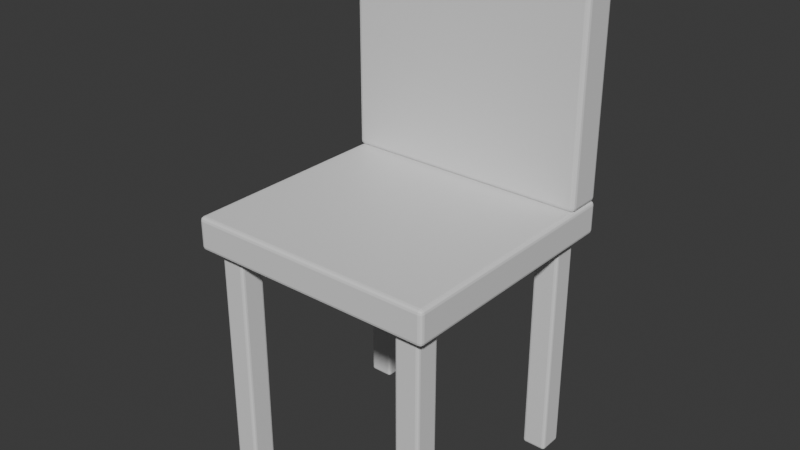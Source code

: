 # Source: demo_chair.blend  (saved by Blender 5.3.31; exported with 4.5.12 LTS)
import bpy
from mathutils import Matrix  # noqa: F401  (used for matrix-valued properties, if any)

bpy.ops.wm.read_factory_settings(use_empty=True)
scene = bpy.context.scene
scene.name = 'Scene'

# ---- collections
col_collection = bpy.data.collections.new('Collection'); scene.collection.children.link(col_collection)

# ---- materials (node trees are filled in below, after node groups)
mat_steel = bpy.data.materials.new('Steel')
mat_steel.diffuse_color = (0.55, 0.62, 0.7, 1.0)
mat_graphite = bpy.data.materials.new('Graphite')
mat_graphite.diffuse_color = (0.055, 0.08, 0.12, 1.0)

# ---- material node trees
mat_steel.use_nodes = True; mat_steel.node_tree.nodes.clear()
_N = mat_steel.node_tree.nodes; _L = mat_steel.node_tree.links
n0 = _N.new('ShaderNodeBsdfPrincipled'); n0.name = 'Principled BSDF'; n0.location = (-200, 100)
n0.inputs[10].default_value = 0.005
n1 = _N.new('ShaderNodeOutputMaterial'); n1.name = 'Material Output'; n1.location = (200, 100)
_L.new(n0.outputs[0], n1.inputs[0])
n1.is_active_output = True
mat_graphite.use_nodes = True; mat_graphite.node_tree.nodes.clear()
_N = mat_graphite.node_tree.nodes; _L = mat_graphite.node_tree.links
n0 = _N.new('ShaderNodeBsdfPrincipled'); n0.name = 'Principled BSDF'; n0.location = (-200, 100)
n0.inputs[10].default_value = 0.005
n1 = _N.new('ShaderNodeOutputMaterial'); n1.name = 'Material Output'; n1.location = (200, 100)
_L.new(n0.outputs[0], n1.inputs[0])
n1.is_active_output = True

# ---- world
world_world = bpy.data.worlds.new('World'); scene.world = world_world
world_world.use_nodes = True; world_world.node_tree.nodes.clear()
_N = world_world.node_tree.nodes; _L = world_world.node_tree.links
n0 = _N.new('ShaderNodeOutputWorld'); n0.name = 'World Output'; n0.location = (200, 100)
n1 = _N.new('ShaderNodeBackground'); n1.name = 'Background'; n1.location = (-200, 100)
n1.inputs[0].default_value = (0.05088, 0.05088, 0.05088, 1.0)
_L.new(n1.outputs[0], n0.inputs[0])
n0.is_active_output = True
world_world.color = (0.05088, 0.05088, 0.05088)
world_world.sun_shadow_jitter_overblur = 0.0

# ---- meshes
me_cube_015 = bpy.data.meshes.new('Cube.015')
me_cube_015.from_pydata([(-0.225, -0.225, -0.03), (-0.225, -0.225, 0.03), (-0.225, 0.225, -0.03), (-0.225, 0.225, 0.03), (0.225, -0.225, -0.03), (0.225, -0.225, 0.03), (0.225, 0.225, -0.03), (0.225, 0.225, 0.03)], [], [(0, 1, 3, 2), (2, 3, 7, 6), (6, 7, 5, 4), (4, 5, 1, 0), (2, 6, 4, 0), (7, 3, 1, 5)])
_uv = me_cube_015.uv_layers.new(name='UVMap')
_uv.uv.foreach_set('vector', [0.375, 0.0, 0.625, 0.0, 0.625, 0.25, 0.375, 0.25, 0.375, 0.25, 0.625, 0.25, 0.625, 0.5, 0.375, 0.5, 0.375, 0.5, 0.625, 0.5, 0.625, 0.75, 0.375, 0.75, 0.375, 0.75, 0.625, 0.75, 0.625, 1.0, 0.375, 1.0, 0.125, 0.5, 0.375, 0.5, 0.375, 0.75, 0.125, 0.75, 0.625, 0.5, 0.875, 0.5, 0.875, 0.75, 0.625, 0.75])
me_cube_015.materials.append(mat_steel)
me_cube_015.update()
me_cube_016 = bpy.data.meshes.new('Cube.016')
me_cube_016.from_pydata([(-0.225, -0.0325, -0.21), (-0.225, -0.0325, 0.21), (-0.225, 0.0325, -0.21), (-0.225, 0.0325, 0.21), (0.225, -0.0325, -0.21), (0.225, -0.0325, 0.21), (0.225, 0.0325, -0.21), (0.225, 0.0325, 0.21)], [], [(0, 1, 3, 2), (2, 3, 7, 6), (6, 7, 5, 4), (4, 5, 1, 0), (2, 6, 4, 0), (7, 3, 1, 5)])
_uv = me_cube_016.uv_layers.new(name='UVMap')
_uv.uv.foreach_set('vector', [0.375, 0.0, 0.625, 0.0, 0.625, 0.25, 0.375, 0.25, 0.375, 0.25, 0.625, 0.25, 0.625, 0.5, 0.375, 0.5, 0.375, 0.5, 0.625, 0.5, 0.625, 0.75, 0.375, 0.75, 0.375, 0.75, 0.625, 0.75, 0.625, 1.0, 0.375, 1.0, 0.125, 0.5, 0.375, 0.5, 0.375, 0.75, 0.125, 0.75, 0.625, 0.5, 0.875, 0.5, 0.875, 0.75, 0.625, 0.75])
me_cube_016.materials.append(mat_steel)
me_cube_016.update()
me_cube_017 = bpy.data.meshes.new('Cube.017')
me_cube_017.from_pydata([(-0.0225, -0.0225, -0.21), (-0.0225, -0.0225, 0.21), (-0.0225, 0.0225, -0.21), (-0.0225, 0.0225, 0.21), (0.0225, -0.0225, -0.21), (0.0225, -0.0225, 0.21), (0.0225, 0.0225, -0.21), (0.0225, 0.0225, 0.21)], [], [(0, 1, 3, 2), (2, 3, 7, 6), (6, 7, 5, 4), (4, 5, 1, 0), (2, 6, 4, 0), (7, 3, 1, 5)])
_uv = me_cube_017.uv_layers.new(name='UVMap')
_uv.uv.foreach_set('vector', [0.375, 0.0, 0.625, 0.0, 0.625, 0.25, 0.375, 0.25, 0.375, 0.25, 0.625, 0.25, 0.625, 0.5, 0.375, 0.5, 0.375, 0.5, 0.625, 0.5, 0.625, 0.75, 0.375, 0.75, 0.375, 0.75, 0.625, 0.75, 0.625, 1.0, 0.375, 1.0, 0.125, 0.5, 0.375, 0.5, 0.375, 0.75, 0.125, 0.75, 0.625, 0.5, 0.875, 0.5, 0.875, 0.75, 0.625, 0.75])
me_cube_017.materials.append(mat_graphite)
me_cube_017.update()
me_cube_018 = bpy.data.meshes.new('Cube.018')
me_cube_018.from_pydata([(-0.0225, -0.0225, -0.21), (-0.0225, -0.0225, 0.21), (-0.0225, 0.0225, -0.21), (-0.0225, 0.0225, 0.21), (0.0225, -0.0225, -0.21), (0.0225, -0.0225, 0.21), (0.0225, 0.0225, -0.21), (0.0225, 0.0225, 0.21)], [], [(0, 1, 3, 2), (2, 3, 7, 6), (6, 7, 5, 4), (4, 5, 1, 0), (2, 6, 4, 0), (7, 3, 1, 5)])
_uv = me_cube_018.uv_layers.new(name='UVMap')
_uv.uv.foreach_set('vector', [0.375, 0.0, 0.625, 0.0, 0.625, 0.25, 0.375, 0.25, 0.375, 0.25, 0.625, 0.25, 0.625, 0.5, 0.375, 0.5, 0.375, 0.5, 0.625, 0.5, 0.625, 0.75, 0.375, 0.75, 0.375, 0.75, 0.625, 0.75, 0.625, 1.0, 0.375, 1.0, 0.125, 0.5, 0.375, 0.5, 0.375, 0.75, 0.125, 0.75, 0.625, 0.5, 0.875, 0.5, 0.875, 0.75, 0.625, 0.75])
me_cube_018.materials.append(mat_graphite)
me_cube_018.update()
me_cube_019 = bpy.data.meshes.new('Cube.019')
me_cube_019.from_pydata([(-0.0225, -0.0225, -0.21), (-0.0225, -0.0225, 0.21), (-0.0225, 0.0225, -0.21), (-0.0225, 0.0225, 0.21), (0.0225, -0.0225, -0.21), (0.0225, -0.0225, 0.21), (0.0225, 0.0225, -0.21), (0.0225, 0.0225, 0.21)], [], [(0, 1, 3, 2), (2, 3, 7, 6), (6, 7, 5, 4), (4, 5, 1, 0), (2, 6, 4, 0), (7, 3, 1, 5)])
_uv = me_cube_019.uv_layers.new(name='UVMap')
_uv.uv.foreach_set('vector', [0.375, 0.0, 0.625, 0.0, 0.625, 0.25, 0.375, 0.25, 0.375, 0.25, 0.625, 0.25, 0.625, 0.5, 0.375, 0.5, 0.375, 0.5, 0.625, 0.5, 0.625, 0.75, 0.375, 0.75, 0.375, 0.75, 0.625, 0.75, 0.625, 1.0, 0.375, 1.0, 0.125, 0.5, 0.375, 0.5, 0.375, 0.75, 0.125, 0.75, 0.625, 0.5, 0.875, 0.5, 0.875, 0.75, 0.625, 0.75])
me_cube_019.materials.append(mat_graphite)
me_cube_019.update()
me_cube_020 = bpy.data.meshes.new('Cube.020')
me_cube_020.from_pydata([(-0.0225, -0.0225, -0.21), (-0.0225, -0.0225, 0.21), (-0.0225, 0.0225, -0.21), (-0.0225, 0.0225, 0.21), (0.0225, -0.0225, -0.21), (0.0225, -0.0225, 0.21), (0.0225, 0.0225, -0.21), (0.0225, 0.0225, 0.21)], [], [(0, 1, 3, 2), (2, 3, 7, 6), (6, 7, 5, 4), (4, 5, 1, 0), (2, 6, 4, 0), (7, 3, 1, 5)])
_uv = me_cube_020.uv_layers.new(name='UVMap')
_uv.uv.foreach_set('vector', [0.375, 0.0, 0.625, 0.0, 0.625, 0.25, 0.375, 0.25, 0.375, 0.25, 0.625, 0.25, 0.625, 0.5, 0.375, 0.5, 0.375, 0.5, 0.625, 0.5, 0.625, 0.75, 0.375, 0.75, 0.375, 0.75, 0.625, 0.75, 0.625, 1.0, 0.375, 1.0, 0.125, 0.5, 0.375, 0.5, 0.375, 0.75, 0.125, 0.75, 0.625, 0.5, 0.875, 0.5, 0.875, 0.75, 0.625, 0.75])
me_cube_020.materials.append(mat_graphite)
me_cube_020.update()

# ---- objects
ob_seat = bpy.data.objects.new('Seat', me_cube_015)
ob_back = bpy.data.objects.new('Back', me_cube_016)
ob_leg = bpy.data.objects.new('Leg', me_cube_017)
ob_leg_001 = bpy.data.objects.new('Leg.001', me_cube_018)
ob_leg_002 = bpy.data.objects.new('Leg.002', me_cube_019)
ob_leg_003 = bpy.data.objects.new('Leg.003', me_cube_020)

# ---- transforms, parenting, visibility, modifiers, constraints
ob_seat.location = (0.0, 0.0, 0.45)
_m = ob_seat.modifiers.new('Rounded edges', 'BEVEL')
_m.width = 0.0072
_m.width_pct = 0.0072
_m.segments = 3
ob_back.location = (0.0, 0.19, 0.69)
_m = ob_back.modifiers.new('Rounded edges', 'BEVEL')
_m.width = 0.0078
_m.width_pct = 0.0078
_m.segments = 3
ob_leg.location = (-0.18, -0.18, 0.21)
_m = ob_leg.modifiers.new('Rounded edges', 'BEVEL')
_m.width = 0.0054
_m.width_pct = 0.0054
_m.segments = 3
ob_leg_001.location = (-0.18, 0.18, 0.21)
_m = ob_leg_001.modifiers.new('Rounded edges', 'BEVEL')
_m.width = 0.0054
_m.width_pct = 0.0054
_m.segments = 3
ob_leg_002.location = (0.18, -0.18, 0.21)
_m = ob_leg_002.modifiers.new('Rounded edges', 'BEVEL')
_m.width = 0.0054
_m.width_pct = 0.0054
_m.segments = 3
ob_leg_003.location = (0.18, 0.18, 0.21)
_m = ob_leg_003.modifiers.new('Rounded edges', 'BEVEL')
_m.width = 0.0054
_m.width_pct = 0.0054
_m.segments = 3

# ---- collection membership
col_collection.objects.link(ob_seat)
col_collection.objects.link(ob_back)
col_collection.objects.link(ob_leg)
col_collection.objects.link(ob_leg_001)
col_collection.objects.link(ob_leg_002)
col_collection.objects.link(ob_leg_003)

# ---- scene / render settings (as saved in the file)
scene.frame_start = 1; scene.frame_end = 250; scene.frame_set(1)
scene.render.engine = 'BLENDER_EEVEE_NEXT'
scene.render.bake_bias = 0.0
scene.render.bake_samples = 0
scene.render.compositor_device = 'GPU'
scene.eevee.use_volume_custom_range = False
scene.eevee.fast_gi_thickness_near = 0.1
scene.eevee.fast_gi_thickness_far = 0.0
scene.eevee.ray_tracing_options.screen_trace_thickness = 0.1
bpy.context.view_layer.update()

# ---- added for rendering (the .blend has no active camera and no usable light): camera, sun
cam_auto = bpy.data.cameras.new('AutoCamera')
cam_auto.lens = 50.0
cam_auto.sensor_width = 36.0
cam_auto.clip_end = 1000.0
ob_auto_camera = bpy.data.objects.new('AutoCamera', cam_auto)
scene.collection.objects.link(ob_auto_camera)
ob_auto_camera.location = (1.01985, -1.22382, 1.26588)
ob_auto_camera.rotation_euler = (1.09748, -7.21219e-08, 0.694738)
scene.camera = ob_auto_camera
light_auto_sun = bpy.data.lights.new('AutoSun', 'SUN')
light_auto_sun.energy = 3.0
light_auto_sun.angle = 0.0523599
ob_auto_sun = bpy.data.objects.new('AutoSun', light_auto_sun)
scene.collection.objects.link(ob_auto_sun)
ob_auto_sun.rotation_euler = (0.872665, 0.174533, 0.523599)
bpy.context.view_layer.update()
